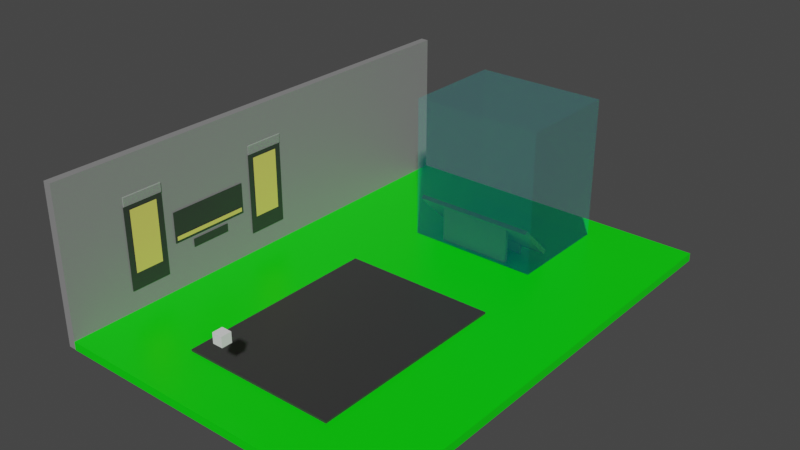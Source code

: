 # Source: codenames.blend  (saved by Blender 3.2.14; exported with 4.5.12 LTS)
import bpy
from mathutils import Matrix  # noqa: F401  (used for matrix-valued properties, if any)

bpy.ops.wm.read_factory_settings(use_empty=True)
scene = bpy.context.scene
scene.name = 'Scene'

# ---- collections
col_collection = bpy.data.collections.new('Collection'); scene.collection.children.link(col_collection)
col_wall = bpy.data.collections.new('Wall'); col_collection.children.link(col_wall)
col_floor = bpy.data.collections.new('Floor'); col_collection.children.link(col_floor)
col_panel = bpy.data.collections.new('Panel'); col_collection.children.link(col_panel)
col_zone_panel = bpy.data.collections.new('Zone.Panel'); col_panel.children.link(col_zone_panel)

# ---- materials (node trees are filled in below, after node groups)
mat_material_gray = bpy.data.materials.new('Material.Gray')
mat_material_gray.use_transparent_shadow = False
mat_material_sprite = bpy.data.materials.new('Material.Sprite')
mat_material_sprite.use_transparent_shadow = False
mat_material_board = bpy.data.materials.new('Material.Board')
mat_material_board.use_transparent_shadow = False
mat_material_title = bpy.data.materials.new('Material.Title')
mat_material_title.surface_render_method = 'BLENDED'
mat_material_title.blend_method = 'BLEND'
mat_material_title.use_transparent_shadow = False
mat_material_floor = bpy.data.materials.new('Material.Floor')
mat_material_floor.alpha_threshold = 0.0
mat_material_floor.use_transparent_shadow = False
mat_material_floor.line_color = (0.0, 0.0, 0.0, 1.0)
mat_material_button = bpy.data.materials.new('Material.Button')
mat_material_button.use_transparent_shadow = False
mat_material_textinput = bpy.data.materials.new('Material.TextInput')
mat_material_textinput.use_transparent_shadow = False
mat_material_startbutton = bpy.data.materials.new('Material.StartButton')
mat_material_startbutton.use_transparent_shadow = False
mat_material_zone = bpy.data.materials.new('Material.Zone')
mat_material_zone.surface_render_method = 'BLENDED'
mat_material_zone.blend_method = 'BLEND'
mat_material_zone.use_transparent_shadow = False

# ---- material node trees
mat_material_gray.use_nodes = True; mat_material_gray.node_tree.nodes.clear()
_N = mat_material_gray.node_tree.nodes; _L = mat_material_gray.node_tree.links
n0 = _N.new('ShaderNodeBsdfPrincipled'); n0.name = 'Principled BSDF'; n0.location = (10, 300)
n0.distribution = 'GGX'
n0.subsurface_method = 'RANDOM_WALK_SKIN'
n0.inputs[0].default_value = (0.2476, 0.2476, 0.2476, 1.0)
n0.inputs[3].default_value = 1.45
n0.inputs[27].default_value = (0.0, 0.0, 0.0, 1.0)
n0.inputs[28].default_value = 1.0
n1 = _N.new('ShaderNodeOutputMaterial'); n1.name = 'Material Output'; n1.location = (300, 300)
_L.new(n0.outputs[0], n1.inputs[0])
n1.is_active_output = True
mat_material_sprite.use_nodes = True; mat_material_sprite.node_tree.nodes.clear()
_N = mat_material_sprite.node_tree.nodes; _L = mat_material_sprite.node_tree.links
n0 = _N.new('ShaderNodeBsdfPrincipled'); n0.name = 'Principled BSDF'; n0.location = (10, 300)
n0.distribution = 'GGX'
n0.subsurface_method = 'RANDOM_WALK_SKIN'
n0.inputs[0].default_value = (0.8, 0.6905, 0.1435, 1.0)
n0.inputs[3].default_value = 1.45
n0.inputs[27].default_value = (0.0, 0.0, 0.0, 1.0)
n0.inputs[28].default_value = 1.0
n1 = _N.new('ShaderNodeOutputMaterial'); n1.name = 'Material Output'; n1.location = (300, 300)
_L.new(n0.outputs[0], n1.inputs[0])
n1.is_active_output = True
mat_material_board.use_nodes = True; mat_material_board.node_tree.nodes.clear()
_N = mat_material_board.node_tree.nodes; _L = mat_material_board.node_tree.links
n0 = _N.new('ShaderNodeBsdfPrincipled'); n0.name = 'Principled BSDF'; n0.location = (10, 300)
n0.distribution = 'GGX'
n0.subsurface_method = 'RANDOM_WALK_SKIN'
n0.inputs[0].default_value = (0.0376, 0.0376, 0.0376, 1.0)
n0.inputs[3].default_value = 1.45
n0.inputs[27].default_value = (0.0, 0.0, 0.0, 1.0)
n0.inputs[28].default_value = 1.0
n1 = _N.new('ShaderNodeOutputMaterial'); n1.name = 'Material Output'; n1.location = (300, 300)
_L.new(n0.outputs[0], n1.inputs[0])
n1.is_active_output = True
mat_material_title.use_nodes = True; mat_material_title.node_tree.nodes.clear()
_N = mat_material_title.node_tree.nodes; _L = mat_material_title.node_tree.links
n0 = _N.new('ShaderNodeBsdfPrincipled'); n0.name = 'Principled BSDF'; n0.location = (10, 300)
n0.distribution = 'GGX'
n0.subsurface_method = 'RANDOM_WALK_SKIN'
n0.inputs[0].default_value = (1.0, 1.0, 1.0, 1.0)
n0.inputs[3].default_value = 1.45
n0.inputs[4].default_value = 0.25
n0.inputs[27].default_value = (0.0, 0.0, 0.0, 1.0)
n0.inputs[28].default_value = 1.0
n1 = _N.new('ShaderNodeOutputMaterial'); n1.name = 'Material Output'; n1.location = (300, 300)
_L.new(n0.outputs[0], n1.inputs[0])
n1.is_active_output = True
mat_material_floor.use_nodes = True; mat_material_floor.node_tree.nodes.clear()
_N = mat_material_floor.node_tree.nodes; _L = mat_material_floor.node_tree.links
n0 = _N.new('ShaderNodeOutputMaterial'); n0.name = 'Material Output'; n0.location = (300, 300)
n1 = _N.new('ShaderNodeBsdfPrincipled'); n1.name = 'Principled BSDF'; n1.location = (10, 300)
n1.distribution = 'GGX'
n1.subsurface_method = 'RANDOM_WALK_SKIN'
n1.inputs[0].default_value = (0.0004014, 0.8, 0.0004158, 1.0)
n1.inputs[2].default_value = 0.4
n1.inputs[3].default_value = 1.45
n1.inputs[27].default_value = (0.0, 0.0, 0.0, 1.0)
n1.inputs[28].default_value = 1.0
_L.new(n1.outputs[0], n0.inputs[0])
n0.is_active_output = True
mat_material_button.use_nodes = True; mat_material_button.node_tree.nodes.clear()
_N = mat_material_button.node_tree.nodes; _L = mat_material_button.node_tree.links
n0 = _N.new('ShaderNodeBsdfPrincipled'); n0.name = 'Principled BSDF'; n0.location = (10, 300)
n0.distribution = 'GGX'
n0.subsurface_method = 'RANDOM_WALK_SKIN'
n0.inputs[0].default_value = (0.0, 0.2683, 0.8, 1.0)
n0.inputs[3].default_value = 1.45
n0.inputs[27].default_value = (0.0, 0.0, 0.0, 1.0)
n0.inputs[28].default_value = 1.0
n1 = _N.new('ShaderNodeOutputMaterial'); n1.name = 'Material Output'; n1.location = (300, 300)
_L.new(n0.outputs[0], n1.inputs[0])
n1.is_active_output = True
mat_material_textinput.use_nodes = True; mat_material_textinput.node_tree.nodes.clear()
_N = mat_material_textinput.node_tree.nodes; _L = mat_material_textinput.node_tree.links
n0 = _N.new('ShaderNodeBsdfPrincipled'); n0.name = 'Principled BSDF'; n0.location = (10, 300)
n0.distribution = 'GGX'
n0.subsurface_method = 'RANDOM_WALK_SKIN'
n0.inputs[0].default_value = (0.5984, 0.5984, 0.5984, 1.0)
n0.inputs[3].default_value = 1.45
n0.inputs[27].default_value = (0.0, 0.0, 0.0, 1.0)
n0.inputs[28].default_value = 1.0
n1 = _N.new('ShaderNodeOutputMaterial'); n1.name = 'Material Output'; n1.location = (300, 300)
_L.new(n0.outputs[0], n1.inputs[0])
n1.is_active_output = True
mat_material_startbutton.use_nodes = True; mat_material_startbutton.node_tree.nodes.clear()
_N = mat_material_startbutton.node_tree.nodes; _L = mat_material_startbutton.node_tree.links
n0 = _N.new('ShaderNodeBsdfPrincipled'); n0.name = 'Principled BSDF'; n0.location = (10, 300)
n0.distribution = 'GGX'
n0.subsurface_method = 'RANDOM_WALK_SKIN'
n0.inputs[0].default_value = (0.00859, 0.5122, 0.0, 1.0)
n0.inputs[3].default_value = 1.45
n0.inputs[27].default_value = (0.0, 0.0, 0.0, 1.0)
n0.inputs[28].default_value = 1.0
n1 = _N.new('ShaderNodeOutputMaterial'); n1.name = 'Material Output'; n1.location = (300, 300)
_L.new(n0.outputs[0], n1.inputs[0])
n1.is_active_output = True
mat_material_zone.use_nodes = True; mat_material_zone.node_tree.nodes.clear()
_N = mat_material_zone.node_tree.nodes; _L = mat_material_zone.node_tree.links
n0 = _N.new('ShaderNodeBsdfPrincipled'); n0.name = 'Principled BSDF'; n0.location = (10, 300)
n0.distribution = 'GGX'
n0.subsurface_method = 'RANDOM_WALK_SKIN'
n0.inputs[0].default_value = (0.0, 0.7411, 0.8, 1.0)
n0.inputs[3].default_value = 1.45
n0.inputs[4].default_value = 0.1
n0.inputs[27].default_value = (0.0, 0.0, 0.0, 1.0)
n0.inputs[28].default_value = 1.0
n1 = _N.new('ShaderNodeOutputMaterial'); n1.name = 'Material Output'; n1.location = (300, 300)
_L.new(n0.outputs[0], n1.inputs[0])
n1.is_active_output = True

# ---- world
world_world = bpy.data.worlds.new('World'); scene.world = world_world
world_world.use_nodes = True; world_world.node_tree.nodes.clear()
_N = world_world.node_tree.nodes; _L = world_world.node_tree.links
n0 = _N.new('ShaderNodeOutputWorld'); n0.name = 'World Output'; n0.location = (300, 300)
n1 = _N.new('ShaderNodeBackground'); n1.name = 'Background'; n1.location = (10, 300)
n1.inputs[0].default_value = (0.05088, 0.05088, 0.05088, 1.0)
_L.new(n1.outputs[0], n0.inputs[0])
n0.is_active_output = True
world_world.color = (0.05088, 0.05088, 0.05088)
world_world.use_sun_shadow = False
world_world.sun_shadow_jitter_overblur = 0.0

# ---- meshes
me_cube_006 = bpy.data.meshes.new('Cube.006')
me_cube_006.from_pydata([(-0.25, -0.25, -0.25), (-0.25, -0.25, 0.25), (-0.25, 0.25, -0.25), (-0.25, 0.25, 0.25), (0.25, -0.25, -0.25), (0.25, -0.25, 0.25), (0.25, 0.25, -0.25), (0.25, 0.25, 0.25)], [], [(0, 1, 3, 2), (2, 3, 7, 6), (6, 7, 5, 4), (4, 5, 1, 0), (2, 6, 4, 0), (7, 3, 1, 5)])
_uv = me_cube_006.uv_layers.new(name='UVMap')
_uv.uv.foreach_set('vector', [0.375, 0.0, 0.625, 0.0, 0.625, 0.25, 0.375, 0.25, 0.375, 0.25, 0.625, 0.25, 0.625, 0.5, 0.375, 0.5, 0.375, 0.5, 0.625, 0.5, 0.625, 0.75, 0.375, 0.75, 0.375, 0.75, 0.625, 0.75, 0.625, 1.0, 0.375, 1.0, 0.125, 0.5, 0.375, 0.5, 0.375, 0.75, 0.125, 0.75, 0.625, 0.5, 0.875, 0.5, 0.875, 0.75, 0.625, 0.75])
me_cube_006.update()
me_cube_004 = bpy.data.meshes.new('Cube.004')
me_cube_004.from_pydata([(-0.2, -11.81, -3.8), (-0.2, -11.81, 3.8), (-0.2, 11.44, -3.8), (-0.2, 11.44, 3.8), (0.2, -11.81, -3.8), (0.2, -11.81, 3.8), (0.2, 11.44, -3.8), (0.2, 11.44, 3.8)], [], [(0, 1, 3, 2), (2, 3, 7, 6), (6, 7, 5, 4), (4, 5, 1, 0), (2, 6, 4, 0), (7, 3, 1, 5)])
_uv = me_cube_004.uv_layers.new(name='UVMap')
_uv.uv.foreach_set('vector', [0.375, 0.0, 0.625, 0.0, 0.625, 0.25, 0.375, 0.25, 0.375, 0.25, 0.625, 0.25, 0.625, 0.5, 0.375, 0.5, 0.375, 0.5, 0.625, 0.5, 0.625, 0.75, 0.375, 0.75, 0.375, 0.75, 0.625, 0.75, 0.625, 1.0, 0.375, 1.0, 0.125, 0.5, 0.375, 0.5, 0.375, 0.75, 0.125, 0.75, 0.625, 0.5, 0.875, 0.5, 0.875, 0.75, 0.625, 0.75])
me_cube_004.materials.append(mat_material_gray)
me_cube_004.update()
me_plane_003 = bpy.data.meshes.new('Plane.003')
me_plane_003.from_pydata([(-0.7022, -1.746, -1.229e-07), (0.6978, -1.746, -7.756e-08), (-0.7022, 1.254, 4.006e-08), (0.6978, 1.254, 8.536e-08)], [], [(0, 1, 3, 2)])
_uv = me_plane_003.uv_layers.new(name='UVMap')
_uv.uv.foreach_set('vector', [0.0, 0.0, 1.0, 0.0, 1.0, 1.0, 0.0, 1.0])
me_plane_003.materials.append(mat_material_sprite)
me_plane_003.update()
me_plane_005 = bpy.data.meshes.new('Plane.005')
me_plane_005.from_pydata([(-0.7022, -1.746, -1.229e-07), (0.6978, -1.746, -7.756e-08), (-0.7022, 1.254, 4.006e-08), (0.6978, 1.254, 8.536e-08)], [], [(0, 1, 3, 2)])
_uv = me_plane_005.uv_layers.new(name='UVMap')
_uv.uv.foreach_set('vector', [0.0, 0.0, 1.0, 0.0, 1.0, 1.0, 0.0, 1.0])
me_plane_005.materials.append(mat_material_sprite)
me_plane_005.update()
me_plane_010 = bpy.data.meshes.new('Plane.010')
me_plane_010.from_pydata([(-1.912, -0.09936, 1.349e-07), (1.888, -0.09936, 1.5e-07), (-1.912, 0.1006, -1.52e-07), (1.888, 0.1006, -1.369e-07)], [], [(0, 1, 3, 2)])
_uv = me_plane_010.uv_layers.new(name='UVMap')
_uv.uv.foreach_set('vector', [0.0, 0.0, 1.0, 0.0, 1.0, 1.0, 0.0, 1.0])
me_plane_010.materials.append(mat_material_sprite)
me_plane_010.update()
me_plane_007 = bpy.data.meshes.new('Plane.007')
me_plane_007.from_pydata([(-1.0, -2.0, 0.0), (1.0, -2.0, 0.0), (-1.0, 2.0, 0.0), (1.0, 2.0, 0.0)], [], [(0, 1, 3, 2)])
_uv = me_plane_007.uv_layers.new(name='UVMap')
_uv.uv.foreach_set('vector', [0.0, 0.0, 1.0, 0.0, 1.0, 1.0, 0.0, 1.0])
me_plane_007.materials.append(mat_material_board)
me_plane_007.update()
me_plane_002 = bpy.data.meshes.new('Plane.002')
me_plane_002.from_pydata([(-1.0, -2.0, 0.0), (1.0, -2.0, 0.0), (-1.0, 2.0, 0.0), (1.0, 2.0, 0.0)], [], [(0, 1, 3, 2)])
_uv = me_plane_002.uv_layers.new(name='UVMap')
_uv.uv.foreach_set('vector', [0.0, 0.0, 1.0, 0.0, 1.0, 1.0, 0.0, 1.0])
me_plane_002.materials.append(mat_material_board)
me_plane_002.update()
me_plane_001 = bpy.data.meshes.new('Plane.001')
me_plane_001.from_pydata([(-2.033, -0.7375, 9.28e-08), (1.967, -0.7375, 9.28e-08), (-2.033, 0.7625, -9.595e-08), (1.967, 0.7625, -9.595e-08)], [], [(0, 1, 3, 2)])
_uv = me_plane_001.uv_layers.new(name='UVMap')
_uv.uv.foreach_set('vector', [0.0, 0.0, 1.0, 0.0, 1.0, 1.0, 0.0, 1.0])
me_plane_001.materials.append(mat_material_board)
me_plane_001.update()
me_plane_009 = bpy.data.meshes.new('Plane.009')
me_plane_009.from_pydata([(-1.0, -0.2358, -7.712e-08), (1.0, -0.2358, -7.712e-08), (-1.0, 0.2358, 7.712e-08), (1.0, 0.2358, 7.712e-08)], [], [(0, 1, 3, 2)])
_uv = me_plane_009.uv_layers.new(name='UVMap')
_uv.uv.foreach_set('vector', [0.0, 0.0, 1.0, 0.0, 1.0, 1.0, 0.0, 1.0])
me_plane_009.materials.append(mat_material_title)
me_plane_009.update()
me_plane_006 = bpy.data.meshes.new('Plane.006')
me_plane_006.from_pydata([(-0.75, -0.2947, -8.15e-08), (1.25, -0.2947, -8.15e-08), (-0.75, 0.1768, 4.89e-08), (1.25, 0.1768, 4.89e-08)], [], [(0, 1, 3, 2)])
_uv = me_plane_006.uv_layers.new(name='UVMap')
_uv.uv.foreach_set('vector', [0.0, 0.0, 1.0, 0.0, 1.0, 1.0, 0.0, 1.0])
me_plane_006.materials.append(mat_material_title)
me_plane_006.update()
me_plane_004 = bpy.data.meshes.new('Plane.004')
me_plane_004.from_pydata([(-1.017, -0.1966, -3.438e-08), (0.9831, -0.1966, -3.438e-08), (-1.017, 0.2034, 3.556e-08), (0.9831, 0.2034, 3.556e-08)], [], [(0, 1, 3, 2)])
_uv = me_plane_004.uv_layers.new(name='UVMap')
_uv.uv.foreach_set('vector', [0.0, 0.0, 1.0, 0.0, 1.0, 1.0, 0.0, 1.0])
me_plane_004.materials.append(mat_material_board)
me_plane_004.update()
me_cube = bpy.data.meshes.new('Cube')
me_cube.from_pydata([(5.0, 3.75, 0.05), (5.0, 3.75, -0.05), (5.0, -3.75, 0.05), (5.0, -3.75, -0.05), (-5.0, 3.75, 0.05), (-5.0, 3.75, -0.05), (-5.0, -3.75, 0.05), (-5.0, -3.75, -0.05)], [], [(0, 4, 6, 2), (3, 2, 6, 7), (7, 6, 4, 5), (5, 1, 3, 7), (1, 0, 2, 3), (5, 4, 0, 1)])
_uv = me_cube.uv_layers.new(name='UVMap')
_uv.uv.foreach_set('vector', [0.625, 0.5, 0.875, 0.5, 0.875, 0.75, 0.625, 0.75, 0.375, 0.75, 0.625, 0.75, 0.625, 1.0, 0.375, 1.0, 0.375, 0.0, 0.625, 0.0, 0.625, 0.25, 0.375, 0.25, 0.125, 0.5, 0.375, 0.5, 0.375, 0.75, 0.125, 0.75, 0.375, 0.5, 0.625, 0.5, 0.625, 0.75, 0.375, 0.75, 0.375, 0.25, 0.625, 0.25, 0.625, 0.5, 0.375, 0.5])
me_cube.materials.append(mat_material_board)
me_cube.use_mirror_vertex_groups = False
me_cube.update()
me_cube_001 = bpy.data.meshes.new('Cube.001')
me_cube_001.from_pydata([(8.0, 11.63, 0.2), (8.0, 11.63, -0.2), (8.0, -11.63, 0.2), (8.0, -11.63, -0.2), (-8.0, 11.63, 0.2), (-8.0, 11.63, -0.2), (-8.0, -11.63, 0.2), (-8.0, -11.63, -0.2)], [], [(0, 4, 6, 2), (3, 2, 6, 7), (7, 6, 4, 5), (5, 1, 3, 7), (1, 0, 2, 3), (5, 4, 0, 1)])
_uv = me_cube_001.uv_layers.new(name='UVMap')
_uv.uv.foreach_set('vector', [0.625, 0.5, 0.875, 0.5, 0.875, 0.75, 0.625, 0.75, 0.375, 0.75, 0.625, 0.75, 0.625, 1.0, 0.375, 1.0, 0.375, 0.0, 0.625, 0.0, 0.625, 0.25, 0.375, 0.25, 0.125, 0.5, 0.375, 0.5, 0.375, 0.75, 0.125, 0.75, 0.375, 0.5, 0.625, 0.5, 0.625, 0.75, 0.375, 0.75, 0.375, 0.25, 0.625, 0.25, 0.625, 0.5, 0.375, 0.5])
me_cube_001.materials.append(mat_material_floor)
me_cube_001.use_mirror_vertex_groups = False
me_cube_001.update()
me_plane_008 = bpy.data.meshes.new('Plane.008')
me_plane_008.from_pydata([(-0.6563, -0.1485, 1.008e-07), (0.6437, -0.1485, -1.718e-07), (-0.6563, 0.1515, 1.751e-07), (0.6437, 0.1515, -9.745e-08)], [], [(0, 1, 3, 2)])
_uv = me_plane_008.uv_layers.new(name='UVMap')
_uv.uv.foreach_set('vector', [0.0, 0.0, 1.0, 0.0, 1.0, 1.0, 0.0, 1.0])
me_plane_008.materials.append(mat_material_title)
me_plane_008.update()
me_plane_012 = bpy.data.meshes.new('Plane.012')
me_plane_012.from_pydata([(-0.646, -0.1006, 9.588e-08), (0.654, -0.1006, -1.767e-07), (-0.646, 0.09939, 1.746e-07), (0.654, 0.09939, -9.803e-08)], [], [(0, 1, 3, 2)])
_uv = me_plane_012.uv_layers.new(name='UVMap')
_uv.uv.foreach_set('vector', [0.0, 0.0, 1.0, 0.0, 1.0, 1.0, 0.0, 1.0])
me_plane_012.materials.append(mat_material_title)
me_plane_012.update()
me_plane_013 = bpy.data.meshes.new('Plane.013')
me_plane_013.from_pydata([(-0.15, -0.15, 2.938e-07), (0.15, -0.15, -3.682e-07), (-0.15, 0.15, 3.682e-07), (0.15, 0.15, -2.938e-07)], [], [(0, 1, 3, 2)])
_uv = me_plane_013.uv_layers.new(name='UVMap')
_uv.uv.foreach_set('vector', [0.0, 0.0, 1.0, 0.0, 1.0, 1.0, 0.0, 1.0])
me_plane_013.materials.append(mat_material_button)
me_plane_013.update()
me_plane_015 = bpy.data.meshes.new('Plane.015')
me_plane_015.from_pydata([(-0.15, -0.15, 2.938e-07), (0.15, -0.15, -3.682e-07), (-0.15, 0.15, 3.682e-07), (0.15, 0.15, -2.938e-07)], [], [(0, 1, 3, 2)])
_uv = me_plane_015.uv_layers.new(name='UVMap')
_uv.uv.foreach_set('vector', [0.0, 0.0, 1.0, 0.0, 1.0, 1.0, 0.0, 1.0])
me_plane_015.materials.append(mat_material_textinput)
me_plane_015.update()
me_plane_016 = bpy.data.meshes.new('Plane.016')
me_plane_016.from_pydata([(-0.15, -0.15, 2.938e-07), (0.15, -0.15, -3.682e-07), (-0.15, 0.15, 3.682e-07), (0.15, 0.15, -2.938e-07)], [], [(0, 1, 3, 2)])
_uv = me_plane_016.uv_layers.new(name='UVMap')
_uv.uv.foreach_set('vector', [0.0, 0.0, 1.0, 0.0, 1.0, 1.0, 0.0, 1.0])
me_plane_016.materials.append(mat_material_button)
me_plane_016.update()
me_plane_017 = bpy.data.meshes.new('Plane.017')
me_plane_017.from_pydata([(-0.6319, -0.1028, 9.208e-08), (0.6681, -0.1028, -1.805e-07), (-0.6319, 0.09722, 1.708e-07), (0.6681, 0.09722, -1.018e-07)], [], [(0, 1, 3, 2)])
_uv = me_plane_017.uv_layers.new(name='UVMap')
_uv.uv.foreach_set('vector', [0.0, 0.0, 1.0, 0.0, 1.0, 1.0, 0.0, 1.0])
me_plane_017.materials.append(mat_material_textinput)
me_plane_017.update()
me_plane_018 = bpy.data.meshes.new('Plane.018')
me_plane_018.from_pydata([(-0.6319, -0.1028, 9.208e-08), (0.6681, -0.1028, -1.805e-07), (-0.6319, 0.09722, 1.708e-07), (0.6681, 0.09722, -1.018e-07)], [], [(0, 1, 3, 2)])
_uv = me_plane_018.uv_layers.new(name='UVMap')
_uv.uv.foreach_set('vector', [0.0, 0.0, 1.0, 0.0, 1.0, 1.0, 0.0, 1.0])
me_plane_018.materials.append(mat_material_button)
me_plane_018.update()
me_plane_011 = bpy.data.meshes.new('Plane.011')
me_plane_011.from_pydata([(-0.6563, -0.1485, 1.008e-07), (0.6437, -0.1485, -1.718e-07), (-0.6563, 0.1515, 1.751e-07), (0.6437, 0.1515, -9.745e-08)], [], [(0, 1, 3, 2)])
_uv = me_plane_011.uv_layers.new(name='UVMap')
_uv.uv.foreach_set('vector', [0.0, 0.0, 1.0, 0.0, 1.0, 1.0, 0.0, 1.0])
me_plane_011.materials.append(mat_material_title)
me_plane_011.update()
me_plane_014 = bpy.data.meshes.new('Plane.014')
me_plane_014.from_pydata([(-0.646, -0.1006, 9.588e-08), (0.654, -0.1006, -1.767e-07), (-0.646, 0.09939, 1.746e-07), (0.654, 0.09939, -9.803e-08)], [], [(0, 1, 3, 2)])
_uv = me_plane_014.uv_layers.new(name='UVMap')
_uv.uv.foreach_set('vector', [0.0, 0.0, 1.0, 0.0, 1.0, 1.0, 0.0, 1.0])
me_plane_014.materials.append(mat_material_title)
me_plane_014.update()
me_plane_019 = bpy.data.meshes.new('Plane.019')
me_plane_019.from_pydata([(-0.15, -0.15, 2.938e-07), (0.15, -0.15, -3.682e-07), (-0.15, 0.15, 3.682e-07), (0.15, 0.15, -2.938e-07)], [], [(0, 1, 3, 2)])
_uv = me_plane_019.uv_layers.new(name='UVMap')
_uv.uv.foreach_set('vector', [0.0, 0.0, 1.0, 0.0, 1.0, 1.0, 0.0, 1.0])
me_plane_019.materials.append(mat_material_button)
me_plane_019.update()
me_plane_020 = bpy.data.meshes.new('Plane.020')
me_plane_020.from_pydata([(-0.15, -0.15, 2.938e-07), (0.15, -0.15, -3.682e-07), (-0.15, 0.15, 3.682e-07), (0.15, 0.15, -2.938e-07)], [], [(0, 1, 3, 2)])
_uv = me_plane_020.uv_layers.new(name='UVMap')
_uv.uv.foreach_set('vector', [0.0, 0.0, 1.0, 0.0, 1.0, 1.0, 0.0, 1.0])
me_plane_020.materials.append(mat_material_textinput)
me_plane_020.update()
me_plane_021 = bpy.data.meshes.new('Plane.021')
me_plane_021.from_pydata([(-0.15, -0.15, 2.938e-07), (0.15, -0.15, -3.682e-07), (-0.15, 0.15, 3.682e-07), (0.15, 0.15, -2.938e-07)], [], [(0, 1, 3, 2)])
_uv = me_plane_021.uv_layers.new(name='UVMap')
_uv.uv.foreach_set('vector', [0.0, 0.0, 1.0, 0.0, 1.0, 1.0, 0.0, 1.0])
me_plane_021.materials.append(mat_material_button)
me_plane_021.update()
me_plane_022 = bpy.data.meshes.new('Plane.022')
me_plane_022.from_pydata([(-0.6319, -0.1028, 9.208e-08), (0.6681, -0.1028, -1.805e-07), (-0.6319, 0.09722, 1.708e-07), (0.6681, 0.09722, -1.018e-07)], [], [(0, 1, 3, 2)])
_uv = me_plane_022.uv_layers.new(name='UVMap')
_uv.uv.foreach_set('vector', [0.0, 0.0, 1.0, 0.0, 1.0, 1.0, 0.0, 1.0])
me_plane_022.materials.append(mat_material_textinput)
me_plane_022.update()
me_plane_023 = bpy.data.meshes.new('Plane.023')
me_plane_023.from_pydata([(-0.6319, -0.1028, 9.208e-08), (0.6681, -0.1028, -1.805e-07), (-0.6319, 0.09722, 1.708e-07), (0.6681, 0.09722, -1.018e-07)], [], [(0, 1, 3, 2)])
_uv = me_plane_023.uv_layers.new(name='UVMap')
_uv.uv.foreach_set('vector', [0.0, 0.0, 1.0, 0.0, 1.0, 1.0, 0.0, 1.0])
me_plane_023.materials.append(mat_material_button)
me_plane_023.update()
me_plane_024 = bpy.data.meshes.new('Plane.024')
me_plane_024.from_pydata([(-1.478, -0.8147, -1.532e-07), (1.222, -0.8147, 1.194e-07), (-1.478, 0.9853, -1.444e-07), (1.222, 0.9853, 1.282e-07)], [], [(0, 1, 3, 2)])
_uv = me_plane_024.uv_layers.new(name='UVMap')
_uv.uv.foreach_set('vector', [0.0, 0.0, 1.0, 0.0, 1.0, 1.0, 0.0, 1.0])
me_plane_024.materials.append(mat_material_title)
me_plane_024.update()
me_plane_025 = bpy.data.meshes.new('Plane.025')
me_plane_025.from_pydata([(-0.6319, -0.1028, 9.208e-08), (0.6681, -0.1028, -1.805e-07), (-0.6319, 0.09722, 1.708e-07), (0.6681, 0.09722, -1.018e-07)], [], [(0, 1, 3, 2)])
_uv = me_plane_025.uv_layers.new(name='UVMap')
_uv.uv.foreach_set('vector', [0.0, 0.0, 1.0, 0.0, 1.0, 1.0, 0.0, 1.0])
me_plane_025.materials.append(mat_material_button)
me_plane_025.update()
me_plane_026 = bpy.data.meshes.new('Plane.026')
me_plane_026.from_pydata([(-2.75, -0.35, -7.099e-07), (2.75, -0.35, 6.531e-07), (-2.75, 0.35, -6.531e-07), (2.75, 0.35, 7.099e-07)], [], [(0, 1, 3, 2)])
_uv = me_plane_026.uv_layers.new(name='UVMap')
_uv.uv.foreach_set('vector', [0.0, 0.0, 1.0, 0.0, 1.0, 1.0, 0.0, 1.0])
me_plane_026.materials.append(mat_material_sprite)
me_plane_026.update()
me_plane_027 = bpy.data.meshes.new('Plane.027')
me_plane_027.from_pydata([(-0.8894, -0.1907, 2.777e-08), (0.8106, -0.1907, -8.906e-08), (-0.8894, 0.2093, 9.77e-08), (0.8106, 0.2093, -1.912e-08)], [], [(0, 1, 3, 2)])
_uv = me_plane_027.uv_layers.new(name='UVMap')
_uv.uv.foreach_set('vector', [0.0, 0.0, 1.0, 0.0, 1.0, 1.0, 0.0, 1.0])
me_plane_027.materials.append(mat_material_startbutton)
me_plane_027.update()
me_cube_002 = bpy.data.meshes.new('Cube.002')
me_cube_002.from_pydata([(-1.8, -0.1, -0.9), (-1.8, -0.1, 0.9), (-1.8, 0.1, -0.9), (-1.8, 0.1, 0.9), (1.8, -0.1, -0.9), (1.8, -0.1, 0.9), (1.8, 0.1, -0.9), (1.8, 0.1, 0.9)], [], [(0, 1, 3, 2), (2, 3, 7, 6), (6, 7, 5, 4), (4, 5, 1, 0), (2, 6, 4, 0), (7, 3, 1, 5)])
_uv = me_cube_002.uv_layers.new(name='UVMap')
_uv.uv.foreach_set('vector', [0.375, 0.0, 0.625, 0.0, 0.625, 0.25, 0.375, 0.25, 0.375, 0.25, 0.625, 0.25, 0.625, 0.5, 0.375, 0.5, 0.375, 0.5, 0.625, 0.5, 0.625, 0.75, 0.375, 0.75, 0.375, 0.75, 0.625, 0.75, 0.625, 1.0, 0.375, 1.0, 0.125, 0.5, 0.375, 0.5, 0.375, 0.75, 0.125, 0.75, 0.625, 0.5, 0.875, 0.5, 0.875, 0.75, 0.625, 0.75])
me_cube_002.materials.append(mat_material_gray)
me_cube_002.update()
me_cube_005 = bpy.data.meshes.new('Cube.005')
me_cube_005.from_pydata([(-1.8, -0.1, -0.3), (-1.8, -0.1, 0.3), (-1.8, 0.1, -0.3), (-1.8, 0.1, 0.3), (1.8, -0.1, -0.3), (1.8, -0.1, 0.3), (1.8, 0.1, -0.3), (1.8, 0.1, 0.3)], [], [(0, 1, 3, 2), (2, 3, 7, 6), (6, 7, 5, 4), (4, 5, 1, 0), (2, 6, 4, 0), (7, 3, 1, 5)])
_uv = me_cube_005.uv_layers.new(name='UVMap')
_uv.uv.foreach_set('vector', [0.375, 0.0, 0.625, 0.0, 0.625, 0.25, 0.375, 0.25, 0.375, 0.25, 0.625, 0.25, 0.625, 0.5, 0.375, 0.5, 0.375, 0.5, 0.625, 0.5, 0.625, 0.75, 0.375, 0.75, 0.375, 0.75, 0.625, 0.75, 0.625, 1.0, 0.375, 1.0, 0.125, 0.5, 0.375, 0.5, 0.375, 0.75, 0.125, 0.75, 0.625, 0.5, 0.875, 0.5, 0.875, 0.75, 0.625, 0.75])
me_cube_005.materials.append(mat_material_gray)
me_cube_005.update()
me_cube_003 = bpy.data.meshes.new('Cube.003')
me_cube_003.from_pydata([(-2.0, -0.1, -1.2), (-2.0, -0.1, 1.2), (-2.0, 0.1, -1.2), (-2.0, 0.1, 1.2), (2.0, -0.1, -1.2), (2.0, -0.1, 1.2), (2.0, 0.1, -1.2), (2.0, 0.1, 1.2)], [], [(0, 1, 3, 2), (2, 3, 7, 6), (6, 7, 5, 4), (4, 5, 1, 0), (2, 6, 4, 0), (7, 3, 1, 5)])
_uv = me_cube_003.uv_layers.new(name='UVMap')
_uv.uv.foreach_set('vector', [0.375, 0.0, 0.625, 0.0, 0.625, 0.25, 0.375, 0.25, 0.375, 0.25, 0.625, 0.25, 0.625, 0.5, 0.375, 0.5, 0.375, 0.5, 0.625, 0.5, 0.625, 0.75, 0.375, 0.75, 0.375, 0.75, 0.625, 0.75, 0.625, 1.0, 0.375, 1.0, 0.125, 0.5, 0.375, 0.5, 0.375, 0.75, 0.125, 0.75, 0.625, 0.5, 0.875, 0.5, 0.875, 0.75, 0.625, 0.75])
me_cube_003.materials.append(mat_material_gray)
me_cube_003.update()
me_plane = bpy.data.meshes.new('Plane')
me_plane.from_pydata([(-2.0, -1.2, -5.146e-07), (2.0, -1.2, 6.655e-07), (-2.0, 1.2, -7.475e-07), (2.0, 1.2, 5.638e-07)], [], [(0, 1, 3, 2)])
_uv = me_plane.uv_layers.new(name='UVMap')
_uv.uv.foreach_set('vector', [0.0, 0.0, 1.0, 0.0, 1.0, 1.0, 0.0, 1.0])
me_plane.materials.append(mat_material_board)
me_plane.update()
me_cube_007 = bpy.data.meshes.new('Cube.007')
me_cube_007.from_pydata([(-3.5, -3.2, -1.0), (-3.5, -3.2, 6.0), (-3.5, 2.0, -1.0), (-3.5, 2.0, 6.0), (3.0, -3.2, -1.0), (3.0, -3.2, 6.0), (3.0, 2.0, -1.0), (3.0, 2.0, 6.0)], [], [(0, 1, 3, 2), (2, 3, 7, 6), (6, 7, 5, 4), (4, 5, 1, 0), (2, 6, 4, 0), (7, 3, 1, 5)])
_uv = me_cube_007.uv_layers.new(name='UVMap')
_uv.uv.foreach_set('vector', [0.375, 0.0, 0.625, 0.0, 0.625, 0.25, 0.375, 0.25, 0.375, 0.25, 0.625, 0.25, 0.625, 0.5, 0.375, 0.5, 0.375, 0.5, 0.625, 0.5, 0.625, 0.75, 0.375, 0.75, 0.375, 0.75, 0.625, 0.75, 0.625, 1.0, 0.375, 1.0, 0.125, 0.5, 0.375, 0.5, 0.375, 0.75, 0.125, 0.75, 0.625, 0.5, 0.875, 0.5, 0.875, 0.75, 0.625, 0.75])
me_cube_007.materials.append(mat_material_zone)
me_cube_007.update()

# ---- objects
ob_path_default = bpy.data.objects.new('Path.default', me_cube_006)
ob_cube_wall = bpy.data.objects.new('Cube.Wall', me_cube_004)
ob_image_wall_bluecards = bpy.data.objects.new('Image.Wall.BlueCards', me_plane_003)
ob_image_wall_redcards = bpy.data.objects.new('Image.Wall.RedCards', me_plane_005)
ob_image_wall_guesses = bpy.data.objects.new('Image.Wall.Guesses', me_plane_010)
ob_text_wall_bluescore = bpy.data.objects.new('Text.Wall.BlueScore', me_plane_007)
ob_text_wall_redscore = bpy.data.objects.new('Text.Wall.RedScore', me_plane_002)
ob_text_wall_word = bpy.data.objects.new('Text.Wall.Word', me_plane_001)
ob_text_wall_bluetitle = bpy.data.objects.new('Text.Wall.BlueTitle', me_plane_009)
ob_text_wall_redtitle = bpy.data.objects.new('Text.Wall.RedTitle', me_plane_006)
ob_text_wall_endturn = bpy.data.objects.new('Text.Wall.EndTurn', me_plane_004)
ob_cube_board = bpy.data.objects.new('Cube.Board', me_cube)
ob_cube_floor = bpy.data.objects.new('Cube.Floor', me_cube_001)
ob_text_panel_redtitle = bpy.data.objects.new('Text.Panel.RedTitle', me_plane_008)
ob_text_panel_redmessage = bpy.data.objects.new('Text.Panel.RedMessage', me_plane_012)
ob_text_panel_redminus = bpy.data.objects.new('Text.Panel.RedMinus', me_plane_013)
ob_text_panel_redguesses = bpy.data.objects.new('Text.Panel.RedGuesses', me_plane_015)
ob_text_panel_redplus = bpy.data.objects.new('Text.Panel.RedPlus', me_plane_016)
ob_text_panel_redword = bpy.data.objects.new('Text.Panel.RedWord', me_plane_017)
ob_text_panel_redsubmit = bpy.data.objects.new('Text.Panel.RedSubmit', me_plane_018)
ob_text_panel_bluetitle = bpy.data.objects.new('Text.Panel.BlueTitle', me_plane_011)
ob_text_panel_bluemessage = bpy.data.objects.new('Text.Panel.BlueMessage', me_plane_014)
ob_text_panel_blueminus = bpy.data.objects.new('Text.Panel.BlueMinus', me_plane_019)
ob_text_panel_blueguesses = bpy.data.objects.new('Text.Panel.BlueGuesses', me_plane_020)
ob_text_panel_blueplus = bpy.data.objects.new('Text.Panel.BluePlus', me_plane_021)
ob_text_panel_blueword = bpy.data.objects.new('Text.Panel.BlueWord', me_plane_022)
ob_text_panel_bluesubmit = bpy.data.objects.new('Text.Panel.BlueSubmit', me_plane_023)
ob_plane_panel_board = bpy.data.objects.new('Plane.Panel.Board', me_plane_024)
ob_text_panel_abort = bpy.data.objects.new('Text.Panel.Abort', me_plane_025)
ob_text_panel_message = bpy.data.objects.new('Text.Panel.Message', me_plane_026)
ob_text_panel_start = bpy.data.objects.new('Text.Panel.Start', me_plane_027)
ob_cube_panel_base1 = bpy.data.objects.new('Cube.Panel.Base1', me_cube_002)
ob_cube_panel_base2 = bpy.data.objects.new('Cube.Panel.Base2', me_cube_005)
ob_cube_panel_base3 = bpy.data.objects.new('Cube.Panel.Base3', me_cube_003)
ob_plane_panel = bpy.data.objects.new('Plane.Panel', me_plane)
ob_cube_todelete = bpy.data.objects.new('Cube.ToDelete', me_cube_007)

# ---- transforms, parenting, visibility, modifiers, constraints
ob_path_default.location = (0.0, 0.0, 2.3)
ob_cube_wall.location = (-7.469, 10.02, 3.371)
ob_image_wall_bluecards.parent = ob_cube_board
ob_image_wall_bluecards.matrix_parent_inverse = Matrix(((-4.371e-08, 1.0, 0.0, -5.833), (-1.0, -4.371e-08, -0.0, 0.7313), (0.0, -0.0, 1.0, -0.02053), (-0.0, 0.0, -0.0, 1.0)))
ob_image_wall_bluecards.location = (-7.208, 9.335, 3.498)
ob_image_wall_bluecards.rotation_euler = (1.571, -2.086e-07, 1.571)
ob_image_wall_redcards.parent = ob_cube_board
ob_image_wall_redcards.matrix_parent_inverse = Matrix(((-4.371e-08, 1.0, 0.0, -5.833), (-1.0, -4.371e-08, -0.0, 0.7313), (0.0, -0.0, 1.0, -0.02053), (-0.0, 0.0, -0.0, 1.0)))
ob_image_wall_redcards.location = (-7.208, 2.335, 3.498)
ob_image_wall_redcards.rotation_euler = (1.571, -2.086e-07, 1.571)
ob_image_wall_guesses.parent = ob_cube_board
ob_image_wall_guesses.matrix_parent_inverse = Matrix(((-4.371e-08, 1.0, 0.0, -5.833), (-1.0, -4.371e-08, -0.0, 0.7313), (0.0, -0.0, 1.0, -0.02053), (-0.0, 0.0, -0.0, 1.0)))
ob_image_wall_guesses.location = (-7.202, 5.845, 2.47)
ob_image_wall_guesses.rotation_euler = (1.571, -2.086e-07, 1.571)
ob_text_wall_bluescore.parent = ob_cube_board
ob_text_wall_bluescore.matrix_parent_inverse = Matrix(((-4.371e-08, 1.0, 0.0, -5.833), (-1.0, -4.371e-08, -0.0, 0.7313), (0.0, -0.0, 1.0, -0.02053), (-0.0, 0.0, -0.0, 1.0)))
ob_text_wall_bluescore.location = (-7.228, 9.333, 2.971)
ob_text_wall_bluescore.rotation_euler = (1.571, -2.086e-07, 1.571)
ob_text_wall_redscore.parent = ob_cube_board
ob_text_wall_redscore.matrix_parent_inverse = Matrix(((-4.371e-08, 1.0, 0.0, -5.833), (-1.0, -4.371e-08, -0.0, 0.7313), (0.0, -0.0, 1.0, -0.02053), (-0.0, 0.0, -0.0, 1.0)))
ob_text_wall_redscore.location = (-7.228, 2.333, 2.971)
ob_text_wall_redscore.rotation_euler = (1.571, -2.086e-07, 1.571)
ob_text_wall_word.parent = ob_cube_board
ob_text_wall_word.matrix_parent_inverse = Matrix(((-4.371e-08, 1.0, 0.0, -5.833), (-1.0, -4.371e-08, -0.0, 0.7313), (0.0, -0.0, 1.0, -0.02053), (-0.0, 0.0, -0.0, 1.0)))
ob_text_wall_word.location = (-7.228, 5.866, 3.008)
ob_text_wall_word.rotation_euler = (1.571, -2.086e-07, 1.571)
ob_text_wall_bluetitle.location = (-7.208, 9.333, 5.206)
ob_text_wall_bluetitle.rotation_euler = (1.571, -1.192e-07, 1.571)
ob_text_wall_redtitle.location = (-7.208, 2.083, 5.265)
ob_text_wall_redtitle.rotation_euler = (1.571, -0.0, 1.571)
ob_text_wall_endturn.parent = ob_cube_board
ob_text_wall_endturn.matrix_parent_inverse = Matrix(((-4.371e-08, 1.0, 0.0, -5.833), (-1.0, -4.371e-08, -0.0, 0.7313), (0.0, -0.0, 1.0, -0.02053), (-0.0, 0.0, -0.0, 1.0)))
ob_text_wall_endturn.location = (-7.228, 5.85, 1.897)
ob_text_wall_endturn.rotation_euler = (1.571, -1.192e-07, 1.571)
ob_cube_board.location = (0.7312, 5.833, 0.02053)
ob_cube_board.rotation_euler = (0.0, -0.0, 1.571)
ob_cube_board.lock_rotations_4d = False
ob_cube_board.empty_display_type = 'ARROWS'
ob_cube_board.lineart.crease_threshold = 0.0
ob_cube_floor.location = (0.7312, 9.833, -0.2295)
ob_cube_floor.lock_rotations_4d = False
ob_cube_floor.empty_display_type = 'ARROWS'
ob_cube_floor.lineart.crease_threshold = 0.0
ob_text_panel_redtitle.parent = ob_plane_panel
ob_text_panel_redtitle.matrix_parent_inverse = Matrix(((-0.7018, -1.06e-07, -2.239e-07, 0.5132), (-1.251e-07, -0.7443, 0.7443, 10.84), (-3.499e-07, 0.7443, 0.7443, -12.7), (0.0, 0.0, -0.0, 1.0)))
ob_text_panel_redtitle.location = (2.825, 15.2, 1.89)
ob_text_panel_redtitle.rotation_euler = (0.7854, 2.754e-07, -3.142)
ob_text_panel_redtitle.scale = (1.0, 1.0, 1.0)
ob_text_panel_redmessage.parent = ob_plane_panel
ob_text_panel_redmessage.matrix_parent_inverse = Matrix(((-0.7018, -1.06e-07, -2.239e-07, 0.5132), (-1.251e-07, -0.7443, 0.7443, 10.84), (-3.499e-07, 0.7443, 0.7443, -12.7), (0.0, 0.0, -0.0, 1.0)))
ob_text_panel_redmessage.location = (2.835, 15.44, 1.644)
ob_text_panel_redmessage.rotation_euler = (0.7854, 2.754e-07, -3.142)
ob_text_panel_redmessage.scale = (1.0, 1.0, 1.0)
ob_text_panel_redminus.parent = ob_plane_panel
ob_text_panel_redminus.matrix_parent_inverse = Matrix(((-0.7018, -1.06e-07, -2.239e-07, 0.5132), (-1.251e-07, -0.7443, 0.7443, 10.84), (-3.499e-07, 0.7443, 0.7443, -12.7), (0.0, 0.0, -0.0, 1.0)))
ob_text_panel_redminus.location = (3.231, 15.7, 1.403)
ob_text_panel_redminus.rotation_euler = (0.7854, 2.754e-07, -3.142)
ob_text_panel_redminus.scale = (1.0, 1.0, 1.0)
ob_text_panel_redguesses.parent = ob_plane_panel
ob_text_panel_redguesses.matrix_parent_inverse = Matrix(((-0.7018, -1.06e-07, -2.239e-07, 0.5132), (-1.251e-07, -0.7443, 0.7443, 10.84), (-3.499e-07, 0.7443, 0.7443, -12.7), (0.0, 0.0, -0.0, 1.0)))
ob_text_panel_redguesses.location = (2.831, 15.7, 1.403)
ob_text_panel_redguesses.rotation_euler = (0.7854, 2.754e-07, -3.142)
ob_text_panel_redguesses.scale = (1.0, 1.0, 1.0)
ob_text_panel_redplus.parent = ob_plane_panel
ob_text_panel_redplus.matrix_parent_inverse = Matrix(((-0.7018, -1.06e-07, -2.239e-07, 0.5132), (-1.251e-07, -0.7443, 0.7443, 10.84), (-3.499e-07, 0.7443, 0.7443, -12.7), (0.0, 0.0, -0.0, 1.0)))
ob_text_panel_redplus.location = (2.431, 15.7, 1.403)
ob_text_panel_redplus.rotation_euler = (0.7854, 2.754e-07, -3.142)
ob_text_panel_redplus.scale = (1.0, 1.0, 1.0)
ob_text_panel_redword.parent = ob_plane_panel
ob_text_panel_redword.matrix_parent_inverse = Matrix(((-0.7018, -1.06e-07, -2.239e-07, 0.5132), (-1.251e-07, -0.7443, 0.7443, 10.84), (-3.499e-07, 0.7443, 0.7443, -12.7), (0.0, 0.0, -0.0, 1.0)))
ob_text_panel_redword.location = (2.849, 15.94, 1.157)
ob_text_panel_redword.rotation_euler = (0.7854, 2.754e-07, -3.142)
ob_text_panel_redword.scale = (1.0, 1.0, 1.0)
ob_text_panel_redsubmit.parent = ob_plane_panel
ob_text_panel_redsubmit.matrix_parent_inverse = Matrix(((-0.7018, -1.06e-07, -2.239e-07, 0.5132), (-1.251e-07, -0.7443, 0.7443, 10.84), (-3.499e-07, 0.7443, 0.7443, -12.7), (0.0, 0.0, -0.0, 1.0)))
ob_text_panel_redsubmit.location = (2.849, 16.15, 0.945)
ob_text_panel_redsubmit.rotation_euler = (0.7854, 2.754e-07, -3.142)
ob_text_panel_redsubmit.scale = (1.0, 1.0, 1.0)
ob_text_panel_bluetitle.parent = ob_plane_panel
ob_text_panel_bluetitle.matrix_parent_inverse = Matrix(((-0.7018, -1.06e-07, -2.239e-07, 0.5132), (-1.251e-07, -0.7443, 0.7443, 10.84), (-3.499e-07, 0.7443, 0.7443, -12.7), (0.0, 0.0, -0.0, 1.0)))
ob_text_panel_bluetitle.location = (-1.375, 15.2, 1.89)
ob_text_panel_bluetitle.rotation_euler = (0.7854, 2.754e-07, -3.142)
ob_text_panel_bluetitle.scale = (1.0, 1.0, 1.0)
ob_text_panel_bluemessage.parent = ob_plane_panel
ob_text_panel_bluemessage.matrix_parent_inverse = Matrix(((-0.7018, -1.06e-07, -2.239e-07, 0.5132), (-1.251e-07, -0.7443, 0.7443, 10.84), (-3.499e-07, 0.7443, 0.7443, -12.7), (0.0, 0.0, -0.0, 1.0)))
ob_text_panel_bluemessage.location = (-1.365, 15.44, 1.644)
ob_text_panel_bluemessage.rotation_euler = (0.7854, 2.754e-07, -3.142)
ob_text_panel_bluemessage.scale = (1.0, 1.0, 1.0)
ob_text_panel_blueminus.parent = ob_plane_panel
ob_text_panel_blueminus.matrix_parent_inverse = Matrix(((-0.7018, -1.06e-07, -2.239e-07, 0.5132), (-1.251e-07, -0.7443, 0.7443, 10.84), (-3.499e-07, 0.7443, 0.7443, -12.7), (0.0, 0.0, -0.0, 1.0)))
ob_text_panel_blueminus.location = (-0.9688, 15.7, 1.403)
ob_text_panel_blueminus.rotation_euler = (0.7854, 2.754e-07, -3.142)
ob_text_panel_blueminus.scale = (1.0, 1.0, 1.0)
ob_text_panel_blueguesses.parent = ob_plane_panel
ob_text_panel_blueguesses.matrix_parent_inverse = Matrix(((-0.7018, -1.06e-07, -2.239e-07, 0.5132), (-1.251e-07, -0.7443, 0.7443, 10.84), (-3.499e-07, 0.7443, 0.7443, -12.7), (0.0, 0.0, -0.0, 1.0)))
ob_text_panel_blueguesses.location = (-1.369, 15.7, 1.403)
ob_text_panel_blueguesses.rotation_euler = (0.7854, 2.754e-07, -3.142)
ob_text_panel_blueguesses.scale = (1.0, 1.0, 1.0)
ob_text_panel_blueplus.parent = ob_plane_panel
ob_text_panel_blueplus.matrix_parent_inverse = Matrix(((-0.7018, -1.06e-07, -2.239e-07, 0.5132), (-1.251e-07, -0.7443, 0.7443, 10.84), (-3.499e-07, 0.7443, 0.7443, -12.7), (0.0, 0.0, -0.0, 1.0)))
ob_text_panel_blueplus.location = (-1.769, 15.7, 1.403)
ob_text_panel_blueplus.rotation_euler = (0.7854, 2.754e-07, -3.142)
ob_text_panel_blueplus.scale = (1.0, 1.0, 1.0)
ob_text_panel_blueword.parent = ob_plane_panel
ob_text_panel_blueword.matrix_parent_inverse = Matrix(((-0.7018, -1.06e-07, -2.239e-07, 0.5132), (-1.251e-07, -0.7443, 0.7443, 10.84), (-3.499e-07, 0.7443, 0.7443, -12.7), (0.0, 0.0, -0.0, 1.0)))
ob_text_panel_blueword.location = (-1.351, 15.94, 1.157)
ob_text_panel_blueword.rotation_euler = (0.7854, 2.754e-07, -3.142)
ob_text_panel_blueword.scale = (1.0, 1.0, 1.0)
ob_text_panel_bluesubmit.parent = ob_plane_panel
ob_text_panel_bluesubmit.matrix_parent_inverse = Matrix(((-0.7018, -1.06e-07, -2.239e-07, 0.5132), (-1.251e-07, -0.7443, 0.7443, 10.84), (-3.499e-07, 0.7443, 0.7443, -12.7), (0.0, 0.0, -0.0, 1.0)))
ob_text_panel_bluesubmit.location = (-1.351, 16.15, 0.945)
ob_text_panel_bluesubmit.rotation_euler = (0.7854, 2.754e-07, -3.142)
ob_text_panel_bluesubmit.scale = (1.0, 1.0, 1.0)
ob_plane_panel_board.parent = ob_plane_panel
ob_plane_panel_board.matrix_parent_inverse = Matrix(((-0.7018, -1.06e-07, -2.239e-07, 0.5132), (-1.251e-07, -0.7443, 0.7443, 10.84), (-3.499e-07, 0.7443, 0.7443, -12.7), (0.0, 0.0, -0.0, 1.0)))
ob_plane_panel_board.location = (0.6032, 15.78, 1.293)
ob_plane_panel_board.rotation_euler = (0.7854, 2.754e-07, -3.142)
ob_plane_panel_board.scale = (1.0, 1.0, 1.0)
ob_text_panel_abort.parent = ob_plane_panel
ob_text_panel_abort.matrix_parent_inverse = Matrix(((-0.7018, -1.06e-07, -2.239e-07, 0.5132), (-1.251e-07, -0.7443, 0.7443, 10.84), (-3.499e-07, 0.7443, 0.7443, -12.7), (0.0, 0.0, -0.0, 1.0)))
ob_text_panel_abort.location = (0.7493, 16.5, 0.5844)
ob_text_panel_abort.rotation_euler = (0.7854, 2.754e-07, -3.142)
ob_text_panel_abort.scale = (1.0, 1.0, 1.0)
ob_text_panel_message.parent = ob_plane_panel
ob_text_panel_message.matrix_parent_inverse = Matrix(((-0.7018, -1.06e-07, -2.239e-07, 0.5132), (-1.251e-07, -0.7443, 0.7443, 10.84), (-3.499e-07, 0.7443, 0.7443, -12.7), (0.0, 0.0, -0.0, 1.0)))
ob_text_panel_message.location = (0.7312, 15.62, 1.466)
ob_text_panel_message.rotation_euler = (0.7854, 2.754e-07, -3.142)
ob_text_panel_message.scale = (1.0, 1.0, 1.0)
ob_text_panel_start.parent = ob_plane_panel
ob_text_panel_start.matrix_parent_inverse = Matrix(((-0.7018, -1.06e-07, -2.239e-07, 0.5132), (-1.251e-07, -0.7443, 0.7443, 10.84), (-3.499e-07, 0.7443, 0.7443, -12.7), (0.0, 0.0, -0.0, 1.0)))
ob_text_panel_start.location = (0.6919, 16.09, 1.007)
ob_text_panel_start.rotation_euler = (0.7854, 2.754e-07, -3.142)
ob_text_panel_start.scale = (1.0, 1.0, 1.0)
ob_cube_panel_base1.location = (0.7312, 15.13, 0.8705)
ob_cube_panel_base2.location = (0.7312, 16.33, 0.2705)
ob_cube_panel_base3.location = (0.7312, 15.73, 1.171)
ob_cube_panel_base3.rotation_euler = (0.7854, 0.0, 0.0)
ob_cube_panel_base3.scale = (1.5, 1.0, 1.0)
ob_plane_panel.parent = ob_cube_board
ob_plane_panel.matrix_parent_inverse = Matrix(((-4.371e-08, 1.0, 0.0, -5.833), (-1.0, -4.371e-08, -0.0, 0.7313), (0.0, -0.0, 1.0, -0.02053), (-0.0, 0.0, -0.0, 1.0)))
ob_plane_panel.location = (0.7312, 15.81, 1.248)
ob_plane_panel.rotation_euler = (0.7854, 3.191e-07, -3.142)
ob_plane_panel.scale = (1.425, 0.95, 0.95)
ob_cube_todelete.location = (1.0, 18.0, 1.0)

# ---- collection membership
col_collection.objects.link(ob_path_default)
col_wall.objects.link(ob_cube_wall)
col_wall.objects.link(ob_image_wall_bluecards)
col_wall.objects.link(ob_image_wall_redcards)
col_wall.objects.link(ob_image_wall_guesses)
col_wall.objects.link(ob_text_wall_bluescore)
col_wall.objects.link(ob_text_wall_redscore)
col_wall.objects.link(ob_text_wall_word)
col_wall.objects.link(ob_text_wall_bluetitle)
col_wall.objects.link(ob_text_wall_redtitle)
col_wall.objects.link(ob_text_wall_endturn)
col_floor.objects.link(ob_cube_board)
col_floor.objects.link(ob_cube_floor)
col_panel.objects.link(ob_text_panel_redtitle)
col_panel.objects.link(ob_text_panel_redmessage)
col_panel.objects.link(ob_text_panel_redminus)
col_panel.objects.link(ob_text_panel_redguesses)
col_panel.objects.link(ob_text_panel_redplus)
col_panel.objects.link(ob_text_panel_redword)
col_panel.objects.link(ob_text_panel_redsubmit)
col_panel.objects.link(ob_text_panel_bluetitle)
col_panel.objects.link(ob_text_panel_bluemessage)
col_panel.objects.link(ob_text_panel_blueminus)
col_panel.objects.link(ob_text_panel_blueguesses)
col_panel.objects.link(ob_text_panel_blueplus)
col_panel.objects.link(ob_text_panel_blueword)
col_panel.objects.link(ob_text_panel_bluesubmit)
col_panel.objects.link(ob_plane_panel_board)
col_panel.objects.link(ob_text_panel_abort)
col_panel.objects.link(ob_text_panel_message)
col_panel.objects.link(ob_text_panel_start)
col_panel.objects.link(ob_cube_panel_base1)
col_panel.objects.link(ob_cube_panel_base2)
col_panel.objects.link(ob_cube_panel_base3)
col_panel.objects.link(ob_plane_panel)
col_zone_panel.objects.link(ob_cube_todelete)

# ---- scene / render settings (as saved in the file)
scene.frame_start = 1; scene.frame_end = 250; scene.frame_set(1)
scene.render.engine = 'BLENDER_EEVEE_NEXT'
scene.cycles.sampling_pattern = 'TABULATED_SOBOL'
scene.cycles.use_light_tree = False
scene.view_settings.view_transform = 'Filmic'
bpy.context.view_layer.update()

# ---- added for rendering (the .blend has no active camera and no usable light): camera, sun
cam_auto = bpy.data.cameras.new('AutoCamera')
cam_auto.lens = 50.0
cam_auto.sensor_width = 36.0
cam_auto.clip_end = 1000.0
ob_auto_camera = bpy.data.objects.new('AutoCamera', cam_auto)
scene.collection.objects.link(ob_auto_camera)
ob_auto_camera.location = (27.7788, -22.8641, 25.1686)
ob_auto_camera.rotation_euler = (1.09748, -7.21219e-08, 0.694738)
scene.camera = ob_auto_camera
light_auto_sun = bpy.data.lights.new('AutoSun', 'SUN')
light_auto_sun.energy = 3.0
light_auto_sun.angle = 0.0523599
ob_auto_sun = bpy.data.objects.new('AutoSun', light_auto_sun)
scene.collection.objects.link(ob_auto_sun)
ob_auto_sun.rotation_euler = (0.872665, 0.174533, 0.523599)
bpy.context.view_layer.update()
